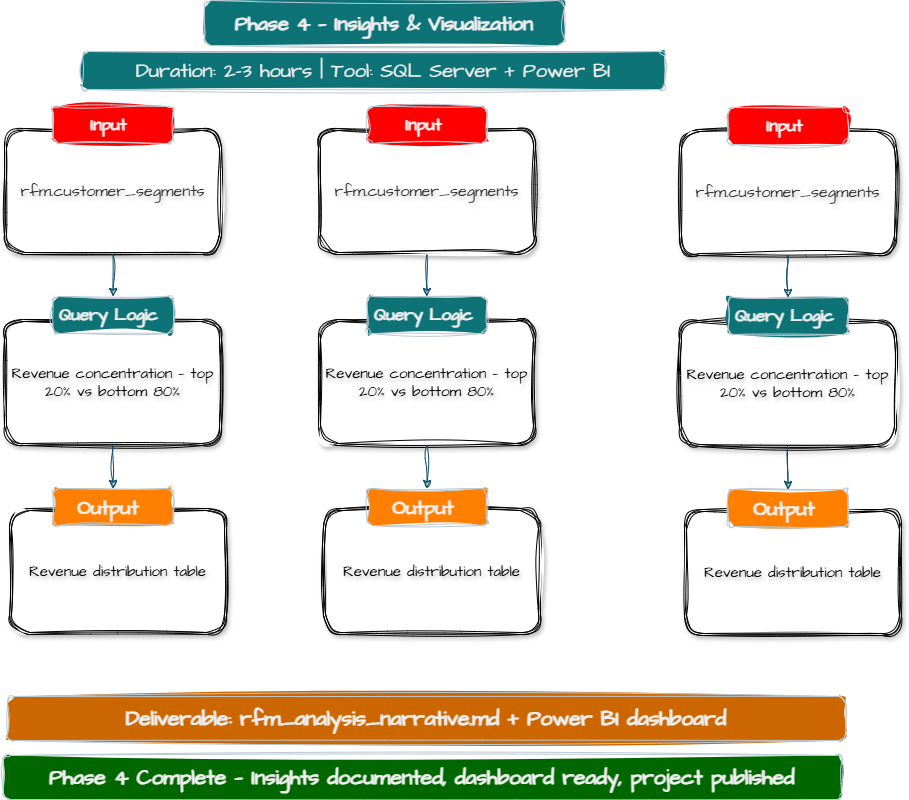

The diagram above was exported from draw.io. Its source (the exported page's mxGraphModel, read from the mxfile embedded in the PNG):
<mxGraphModel dx="1153" dy="757" grid="0" gridSize="10" guides="1" tooltips="1" connect="1" arrows="1" fold="1" page="1" pageScale="1" pageWidth="1169" pageHeight="827" math="0" shadow="0">
  <root>
    <mxCell id="0" />
    <mxCell id="1" parent="0" />
    <mxCell id="NyvNC5Gv9ngroEE9em9Q-1" parent="1" style="rounded=1;whiteSpace=wrap;html=1;sketch=1;hachureGap=4;jiggle=2;curveFitting=1;strokeColor=#BAC8D3;fontFamily=Architects Daughter;fontSource=https%3A%2F%2Ffonts.googleapis.com%2Fcss%3Ffamily%3DArchitects%2BDaughter;fontColor=#EEEEEE;fillColor=light-dark(#0D7377,#0D7377);" value="&lt;b&gt;&lt;font style=&quot;font-size: 20px;&quot;&gt;Phase 4 — Insights &amp;amp; Visualization&lt;/font&gt;&lt;/b&gt;" vertex="1">
      <mxGeometry height="45" width="360" x="249" y="6" as="geometry" />
    </mxCell>
    <mxCell id="NyvNC5Gv9ngroEE9em9Q-2" parent="1" style="rounded=1;whiteSpace=wrap;html=1;sketch=1;hachureGap=4;jiggle=2;curveFitting=1;strokeColor=#BAC8D3;fontFamily=Architects Daughter;fontSource=https%3A%2F%2Ffonts.googleapis.com%2Fcss%3Ffamily%3DArchitects%2BDaughter;fontColor=#EEEEEE;fillColor=light-dark(#0D7377,#0D7377);" value="&lt;font style=&quot;font-size: 20px;&quot;&gt;Duration: 2–3 hours | Tool: SQL Server + Power BI&lt;/font&gt;" vertex="1">
      <mxGeometry height="38" width="582" x="127" y="57" as="geometry" />
    </mxCell>
    <mxCell id="NyvNC5Gv9ngroEE9em9Q-3" parent="1" style="rounded=1;whiteSpace=wrap;html=1;sketch=1;hachureGap=4;jiggle=2;curveFitting=1;strokeColor=#BAC8D3;fontFamily=Architects Daughter;fontSource=https%3A%2F%2Ffonts.googleapis.com%2Fcss%3Ffamily%3DArchitects%2BDaughter;fontColor=#EEEEEE;fillColor=light-dark(#006600,#0D7377);fontSize=21;labelPosition=center;verticalLabelPosition=middle;align=center;verticalAlign=middle;fontStyle=1" value="Phase 4 Complete — Insights documented, dashboard ready, project published" vertex="1">
      <mxGeometry height="44" width="838" x="48" y="761" as="geometry" />
    </mxCell>
    <mxCell id="NyvNC5Gv9ngroEE9em9Q-4" parent="1" style="rounded=1;whiteSpace=wrap;html=1;sketch=1;hachureGap=4;jiggle=2;curveFitting=1;strokeColor=#BAC8D3;fontFamily=Architects Daughter;fontSource=https%3A%2F%2Ffonts.googleapis.com%2Fcss%3Ffamily%3DArchitects%2BDaughter;fontColor=#EEEEEE;fillColor=light-dark(#CC6600,#0D7377);fontSize=21;labelPosition=center;verticalLabelPosition=middle;align=center;verticalAlign=middle;fontStyle=1" value="&lt;div&gt;Deliverable: rfm_analysis_narrative.md + Power BI dashboard&lt;/div&gt;" vertex="1">
      <mxGeometry height="44" width="838" x="52" y="702" as="geometry" />
    </mxCell>
    <mxCell id="NyvNC5Gv9ngroEE9em9Q-16" connectable="0" parent="1" style="group" value="" vertex="1">
      <mxGeometry height="148" width="217" x="49" y="112" as="geometry" />
    </mxCell>
    <mxCell id="NyvNC5Gv9ngroEE9em9Q-5" parent="NyvNC5Gv9ngroEE9em9Q-16" style="shape=ext;double=1;rounded=1;whiteSpace=wrap;html=1;sketch=1;hachureGap=4;jiggle=2;curveFitting=1;fontFamily=Architects Daughter;fontSource=https%3A%2F%2Ffonts.googleapis.com%2Fcss%3Ffamily%3DArchitects%2BDaughter;shadow=1;glass=0;textShadow=1;textOpacity=80;" value="&lt;font style=&quot;font-size: 16px;&quot;&gt;rfm.customer_segments&lt;/font&gt;" vertex="1">
      <mxGeometry height="126" width="217" y="22" as="geometry" />
    </mxCell>
    <mxCell id="NyvNC5Gv9ngroEE9em9Q-13" parent="NyvNC5Gv9ngroEE9em9Q-16" style="rounded=1;whiteSpace=wrap;html=1;sketch=1;hachureGap=4;jiggle=2;curveFitting=1;strokeColor=#BAC8D3;fontFamily=Architects Daughter;fontSource=https%3A%2F%2Ffonts.googleapis.com%2Fcss%3Ffamily%3DArchitects%2BDaughter;fontColor=#EEEEEE;fillColor=light-dark(#FF0000,#FF0000);" value="&lt;font style=&quot;font-size: 17px;&quot;&gt;&lt;b&gt;Input&amp;nbsp;&lt;/b&gt;&lt;/font&gt;" vertex="1">
      <mxGeometry height="37" width="120" x="48.5" as="geometry" />
    </mxCell>
    <mxCell id="NyvNC5Gv9ngroEE9em9Q-17" connectable="0" parent="1" style="group" value="" vertex="1">
      <mxGeometry height="149" width="217" x="49" y="302" as="geometry" />
    </mxCell>
    <mxCell id="NyvNC5Gv9ngroEE9em9Q-6" parent="NyvNC5Gv9ngroEE9em9Q-17" style="shape=ext;double=1;rounded=1;whiteSpace=wrap;html=1;sketch=1;hachureGap=4;jiggle=2;curveFitting=1;fontFamily=Architects Daughter;fontSource=https%3A%2F%2Ffonts.googleapis.com%2Fcss%3Ffamily%3DArchitects%2BDaughter;shadow=1;fontSize=15;textShadow=1;" value="Revenue concentration — top 20% vs bottom 80%" vertex="1">
      <mxGeometry height="126" width="217" y="23" as="geometry" />
    </mxCell>
    <mxCell id="NyvNC5Gv9ngroEE9em9Q-14" parent="NyvNC5Gv9ngroEE9em9Q-17" style="rounded=1;whiteSpace=wrap;html=1;sketch=1;hachureGap=4;jiggle=2;curveFitting=1;strokeColor=#BAC8D3;fontFamily=Architects Daughter;fontSource=https%3A%2F%2Ffonts.googleapis.com%2Fcss%3Ffamily%3DArchitects%2BDaughter;fontColor=#EEEEEE;fillColor=light-dark(#0D7377,#0D7377);" value="&lt;b&gt;&lt;font style=&quot;font-size: 17px;&quot;&gt;Query Logic&amp;nbsp;&lt;/font&gt;&lt;/b&gt;" vertex="1">
      <mxGeometry height="37" width="120" x="48.5" as="geometry" />
    </mxCell>
    <mxCell id="NyvNC5Gv9ngroEE9em9Q-18" connectable="0" parent="1" style="group" value="" vertex="1">
      <mxGeometry height="146" width="217" x="54" y="494" as="geometry" />
    </mxCell>
    <mxCell id="NyvNC5Gv9ngroEE9em9Q-7" parent="NyvNC5Gv9ngroEE9em9Q-18" style="shape=ext;double=1;rounded=1;whiteSpace=wrap;html=1;sketch=1;hachureGap=4;jiggle=2;curveFitting=1;fontFamily=Architects Daughter;fontSource=https%3A%2F%2Ffonts.googleapis.com%2Fcss%3Ffamily%3DArchitects%2BDaughter;shadow=1;fontSize=15;textShadow=1;" value="Revenue distribution table" vertex="1">
      <mxGeometry height="126" width="217" y="20" as="geometry" />
    </mxCell>
    <mxCell id="NyvNC5Gv9ngroEE9em9Q-15" parent="NyvNC5Gv9ngroEE9em9Q-18" style="rounded=1;whiteSpace=wrap;html=1;sketch=1;hachureGap=4;jiggle=2;curveFitting=1;strokeColor=#BAC8D3;fontFamily=Architects Daughter;fontSource=https%3A%2F%2Ffonts.googleapis.com%2Fcss%3Ffamily%3DArchitects%2BDaughter;fontColor=#EEEEEE;fillColor=light-dark(#FF8000,#FF8000);" value="&lt;b&gt;&lt;font style=&quot;font-size: 20px;&quot;&gt;Output&amp;nbsp;&lt;/font&gt;&lt;/b&gt;" vertex="1">
      <mxGeometry height="37" width="120" x="43.5" as="geometry" />
    </mxCell>
    <mxCell id="NyvNC5Gv9ngroEE9em9Q-19" connectable="0" parent="1" style="group" value="" vertex="1">
      <mxGeometry height="148" width="217" x="363" y="112" as="geometry" />
    </mxCell>
    <mxCell id="NyvNC5Gv9ngroEE9em9Q-20" parent="NyvNC5Gv9ngroEE9em9Q-19" style="shape=ext;double=1;rounded=1;whiteSpace=wrap;html=1;sketch=1;hachureGap=4;jiggle=2;curveFitting=1;fontFamily=Architects Daughter;fontSource=https%3A%2F%2Ffonts.googleapis.com%2Fcss%3Ffamily%3DArchitects%2BDaughter;shadow=1;glass=0;textShadow=1;textOpacity=80;" value="&lt;font style=&quot;font-size: 16px;&quot;&gt;rfm.customer_segments&lt;/font&gt;" vertex="1">
      <mxGeometry height="126" width="217" y="22" as="geometry" />
    </mxCell>
    <mxCell id="NyvNC5Gv9ngroEE9em9Q-21" parent="NyvNC5Gv9ngroEE9em9Q-19" style="rounded=1;whiteSpace=wrap;html=1;sketch=1;hachureGap=4;jiggle=2;curveFitting=1;strokeColor=#BAC8D3;fontFamily=Architects Daughter;fontSource=https%3A%2F%2Ffonts.googleapis.com%2Fcss%3Ffamily%3DArchitects%2BDaughter;fontColor=#EEEEEE;fillColor=light-dark(#FF0000,#FF0000);" value="&lt;font style=&quot;font-size: 17px;&quot;&gt;&lt;b&gt;Input&amp;nbsp;&lt;/b&gt;&lt;/font&gt;" vertex="1">
      <mxGeometry height="37" width="120" x="48.5" as="geometry" />
    </mxCell>
    <mxCell id="NyvNC5Gv9ngroEE9em9Q-22" connectable="0" parent="1" style="group" value="" vertex="1">
      <mxGeometry height="149" width="217" x="363" y="302" as="geometry" />
    </mxCell>
    <mxCell id="NyvNC5Gv9ngroEE9em9Q-23" parent="NyvNC5Gv9ngroEE9em9Q-22" style="shape=ext;double=1;rounded=1;whiteSpace=wrap;html=1;sketch=1;hachureGap=4;jiggle=2;curveFitting=1;fontFamily=Architects Daughter;fontSource=https%3A%2F%2Ffonts.googleapis.com%2Fcss%3Ffamily%3DArchitects%2BDaughter;shadow=1;fontSize=15;textShadow=1;" value="Revenue concentration — top 20% vs bottom 80%" vertex="1">
      <mxGeometry height="126" width="217" y="23" as="geometry" />
    </mxCell>
    <mxCell id="NyvNC5Gv9ngroEE9em9Q-24" parent="NyvNC5Gv9ngroEE9em9Q-22" style="rounded=1;whiteSpace=wrap;html=1;sketch=1;hachureGap=4;jiggle=2;curveFitting=1;strokeColor=#BAC8D3;fontFamily=Architects Daughter;fontSource=https%3A%2F%2Ffonts.googleapis.com%2Fcss%3Ffamily%3DArchitects%2BDaughter;fontColor=#EEEEEE;fillColor=light-dark(#0D7377,#0D7377);" value="&lt;b&gt;&lt;font style=&quot;font-size: 17px;&quot;&gt;Query Logic&amp;nbsp;&lt;/font&gt;&lt;/b&gt;" vertex="1">
      <mxGeometry height="37" width="120" x="48.5" as="geometry" />
    </mxCell>
    <mxCell id="NyvNC5Gv9ngroEE9em9Q-25" connectable="0" parent="1" style="group" value="" vertex="1">
      <mxGeometry height="146" width="217" x="368" y="494" as="geometry" />
    </mxCell>
    <mxCell id="NyvNC5Gv9ngroEE9em9Q-26" parent="NyvNC5Gv9ngroEE9em9Q-25" style="shape=ext;double=1;rounded=1;whiteSpace=wrap;html=1;sketch=1;hachureGap=4;jiggle=2;curveFitting=1;fontFamily=Architects Daughter;fontSource=https%3A%2F%2Ffonts.googleapis.com%2Fcss%3Ffamily%3DArchitects%2BDaughter;shadow=1;fontSize=15;textShadow=1;" value="Revenue distribution table" vertex="1">
      <mxGeometry height="126" width="217" y="20" as="geometry" />
    </mxCell>
    <mxCell id="NyvNC5Gv9ngroEE9em9Q-27" parent="NyvNC5Gv9ngroEE9em9Q-25" style="rounded=1;whiteSpace=wrap;html=1;sketch=1;hachureGap=4;jiggle=2;curveFitting=1;strokeColor=#BAC8D3;fontFamily=Architects Daughter;fontSource=https%3A%2F%2Ffonts.googleapis.com%2Fcss%3Ffamily%3DArchitects%2BDaughter;fontColor=#EEEEEE;fillColor=light-dark(#FF8000,#FF8000);" value="&lt;b&gt;&lt;font style=&quot;font-size: 20px;&quot;&gt;Output&amp;nbsp;&lt;/font&gt;&lt;/b&gt;" vertex="1">
      <mxGeometry height="37" width="120" x="43.5" as="geometry" />
    </mxCell>
    <mxCell id="NyvNC5Gv9ngroEE9em9Q-28" connectable="0" parent="1" style="group" value="" vertex="1">
      <mxGeometry height="148" width="217" x="724" y="113" as="geometry" />
    </mxCell>
    <mxCell id="NyvNC5Gv9ngroEE9em9Q-29" parent="NyvNC5Gv9ngroEE9em9Q-28" style="shape=ext;double=1;rounded=1;whiteSpace=wrap;html=1;sketch=1;hachureGap=4;jiggle=2;curveFitting=1;fontFamily=Architects Daughter;fontSource=https%3A%2F%2Ffonts.googleapis.com%2Fcss%3Ffamily%3DArchitects%2BDaughter;shadow=1;glass=0;textShadow=1;textOpacity=80;" value="&lt;font style=&quot;font-size: 16px;&quot;&gt;rfm.customer_segments&lt;/font&gt;" vertex="1">
      <mxGeometry height="126" width="217" y="22" as="geometry" />
    </mxCell>
    <mxCell id="NyvNC5Gv9ngroEE9em9Q-30" parent="NyvNC5Gv9ngroEE9em9Q-28" style="rounded=1;whiteSpace=wrap;html=1;sketch=1;hachureGap=4;jiggle=2;curveFitting=1;strokeColor=#BAC8D3;fontFamily=Architects Daughter;fontSource=https%3A%2F%2Ffonts.googleapis.com%2Fcss%3Ffamily%3DArchitects%2BDaughter;fontColor=#EEEEEE;fillColor=light-dark(#FF0000,#FF0000);" value="&lt;font style=&quot;font-size: 17px;&quot;&gt;&lt;b&gt;Input&amp;nbsp;&lt;/b&gt;&lt;/font&gt;" vertex="1">
      <mxGeometry height="37" width="120" x="48.5" as="geometry" />
    </mxCell>
    <mxCell id="NyvNC5Gv9ngroEE9em9Q-31" connectable="0" parent="1" style="group" value="" vertex="1">
      <mxGeometry height="149" width="217" x="724" y="303" as="geometry" />
    </mxCell>
    <mxCell id="NyvNC5Gv9ngroEE9em9Q-32" parent="NyvNC5Gv9ngroEE9em9Q-31" style="shape=ext;double=1;rounded=1;whiteSpace=wrap;html=1;sketch=1;hachureGap=4;jiggle=2;curveFitting=1;fontFamily=Architects Daughter;fontSource=https%3A%2F%2Ffonts.googleapis.com%2Fcss%3Ffamily%3DArchitects%2BDaughter;shadow=1;fontSize=15;textShadow=1;" value="Revenue concentration — top 20% vs bottom 80%" vertex="1">
      <mxGeometry height="126" width="217" y="23" as="geometry" />
    </mxCell>
    <mxCell id="NyvNC5Gv9ngroEE9em9Q-33" parent="NyvNC5Gv9ngroEE9em9Q-31" style="rounded=1;whiteSpace=wrap;html=1;sketch=1;hachureGap=4;jiggle=2;curveFitting=1;strokeColor=#BAC8D3;fontFamily=Architects Daughter;fontSource=https%3A%2F%2Ffonts.googleapis.com%2Fcss%3Ffamily%3DArchitects%2BDaughter;fontColor=#EEEEEE;fillColor=light-dark(#0D7377,#0D7377);" value="&lt;b&gt;&lt;font style=&quot;font-size: 17px;&quot;&gt;Query Logic&amp;nbsp;&lt;/font&gt;&lt;/b&gt;" vertex="1">
      <mxGeometry height="37" width="120" x="48.5" as="geometry" />
    </mxCell>
    <mxCell id="NyvNC5Gv9ngroEE9em9Q-34" connectable="0" parent="1" style="group" value="" vertex="1">
      <mxGeometry height="146" width="217" x="729" y="495" as="geometry" />
    </mxCell>
    <mxCell id="NyvNC5Gv9ngroEE9em9Q-35" parent="NyvNC5Gv9ngroEE9em9Q-34" style="shape=ext;double=1;rounded=1;whiteSpace=wrap;html=1;sketch=1;hachureGap=4;jiggle=2;curveFitting=1;fontFamily=Architects Daughter;fontSource=https%3A%2F%2Ffonts.googleapis.com%2Fcss%3Ffamily%3DArchitects%2BDaughter;shadow=1;fontSize=15;textShadow=1;" value="Revenue distribution table" vertex="1">
      <mxGeometry height="126" width="217" y="20" as="geometry" />
    </mxCell>
    <mxCell id="NyvNC5Gv9ngroEE9em9Q-36" parent="NyvNC5Gv9ngroEE9em9Q-34" style="rounded=1;whiteSpace=wrap;html=1;sketch=1;hachureGap=4;jiggle=2;curveFitting=1;strokeColor=#BAC8D3;fontFamily=Architects Daughter;fontSource=https%3A%2F%2Ffonts.googleapis.com%2Fcss%3Ffamily%3DArchitects%2BDaughter;fontColor=#EEEEEE;fillColor=light-dark(#FF8000,#FF8000);" value="&lt;b&gt;&lt;font style=&quot;font-size: 20px;&quot;&gt;Output&amp;nbsp;&lt;/font&gt;&lt;/b&gt;" vertex="1">
      <mxGeometry height="37" width="120" x="43.5" as="geometry" />
    </mxCell>
    <mxCell id="NyvNC5Gv9ngroEE9em9Q-37" edge="1" parent="1" source="NyvNC5Gv9ngroEE9em9Q-5" style="edgeStyle=orthogonalEdgeStyle;rounded=0;sketch=1;hachureGap=4;jiggle=2;curveFitting=1;orthogonalLoop=1;jettySize=auto;html=1;exitX=0.5;exitY=1;exitDx=0;exitDy=0;entryX=0.5;entryY=0;entryDx=0;entryDy=0;strokeColor=#0B4D6A;fontFamily=Architects Daughter;fontSource=https%3A%2F%2Ffonts.googleapis.com%2Fcss%3Ffamily%3DArchitects%2BDaughter;" target="NyvNC5Gv9ngroEE9em9Q-14">
      <mxGeometry relative="1" as="geometry" />
    </mxCell>
    <mxCell id="NyvNC5Gv9ngroEE9em9Q-38" edge="1" parent="1" source="NyvNC5Gv9ngroEE9em9Q-6" style="edgeStyle=orthogonalEdgeStyle;rounded=0;sketch=1;hachureGap=4;jiggle=2;curveFitting=1;orthogonalLoop=1;jettySize=auto;html=1;exitX=0.5;exitY=1;exitDx=0;exitDy=0;entryX=0.5;entryY=0;entryDx=0;entryDy=0;strokeColor=#0B4D6A;fontFamily=Architects Daughter;fontSource=https%3A%2F%2Ffonts.googleapis.com%2Fcss%3Ffamily%3DArchitects%2BDaughter;" target="NyvNC5Gv9ngroEE9em9Q-15">
      <mxGeometry relative="1" as="geometry" />
    </mxCell>
    <mxCell id="NyvNC5Gv9ngroEE9em9Q-39" edge="1" parent="1" source="NyvNC5Gv9ngroEE9em9Q-20" style="edgeStyle=orthogonalEdgeStyle;rounded=0;sketch=1;hachureGap=4;jiggle=2;curveFitting=1;orthogonalLoop=1;jettySize=auto;html=1;exitX=0.5;exitY=1;exitDx=0;exitDy=0;entryX=0.5;entryY=0;entryDx=0;entryDy=0;strokeColor=#0B4D6A;fontFamily=Architects Daughter;fontSource=https%3A%2F%2Ffonts.googleapis.com%2Fcss%3Ffamily%3DArchitects%2BDaughter;" target="NyvNC5Gv9ngroEE9em9Q-24">
      <mxGeometry relative="1" as="geometry" />
    </mxCell>
    <mxCell id="NyvNC5Gv9ngroEE9em9Q-40" edge="1" parent="1" source="NyvNC5Gv9ngroEE9em9Q-23" style="edgeStyle=orthogonalEdgeStyle;rounded=0;sketch=1;hachureGap=4;jiggle=2;curveFitting=1;orthogonalLoop=1;jettySize=auto;html=1;exitX=0.5;exitY=1;exitDx=0;exitDy=0;entryX=0.5;entryY=0;entryDx=0;entryDy=0;strokeColor=#0B4D6A;fontFamily=Architects Daughter;fontSource=https%3A%2F%2Ffonts.googleapis.com%2Fcss%3Ffamily%3DArchitects%2BDaughter;" target="NyvNC5Gv9ngroEE9em9Q-27">
      <mxGeometry relative="1" as="geometry" />
    </mxCell>
    <mxCell id="NyvNC5Gv9ngroEE9em9Q-41" edge="1" parent="1" source="NyvNC5Gv9ngroEE9em9Q-29" style="edgeStyle=orthogonalEdgeStyle;rounded=0;sketch=1;hachureGap=4;jiggle=2;curveFitting=1;orthogonalLoop=1;jettySize=auto;html=1;exitX=0.5;exitY=1;exitDx=0;exitDy=0;entryX=0.5;entryY=0;entryDx=0;entryDy=0;strokeColor=#0B4D6A;fontFamily=Architects Daughter;fontSource=https%3A%2F%2Ffonts.googleapis.com%2Fcss%3Ffamily%3DArchitects%2BDaughter;" target="NyvNC5Gv9ngroEE9em9Q-33">
      <mxGeometry relative="1" as="geometry" />
    </mxCell>
    <mxCell id="NyvNC5Gv9ngroEE9em9Q-42" edge="1" parent="1" source="NyvNC5Gv9ngroEE9em9Q-32" style="edgeStyle=orthogonalEdgeStyle;rounded=0;sketch=1;hachureGap=4;jiggle=2;curveFitting=1;orthogonalLoop=1;jettySize=auto;html=1;exitX=0.5;exitY=1;exitDx=0;exitDy=0;entryX=0.5;entryY=0;entryDx=0;entryDy=0;strokeColor=#0B4D6A;fontFamily=Architects Daughter;fontSource=https%3A%2F%2Ffonts.googleapis.com%2Fcss%3Ffamily%3DArchitects%2BDaughter;" target="NyvNC5Gv9ngroEE9em9Q-36">
      <mxGeometry relative="1" as="geometry" />
    </mxCell>
  </root>
</mxGraphModel>